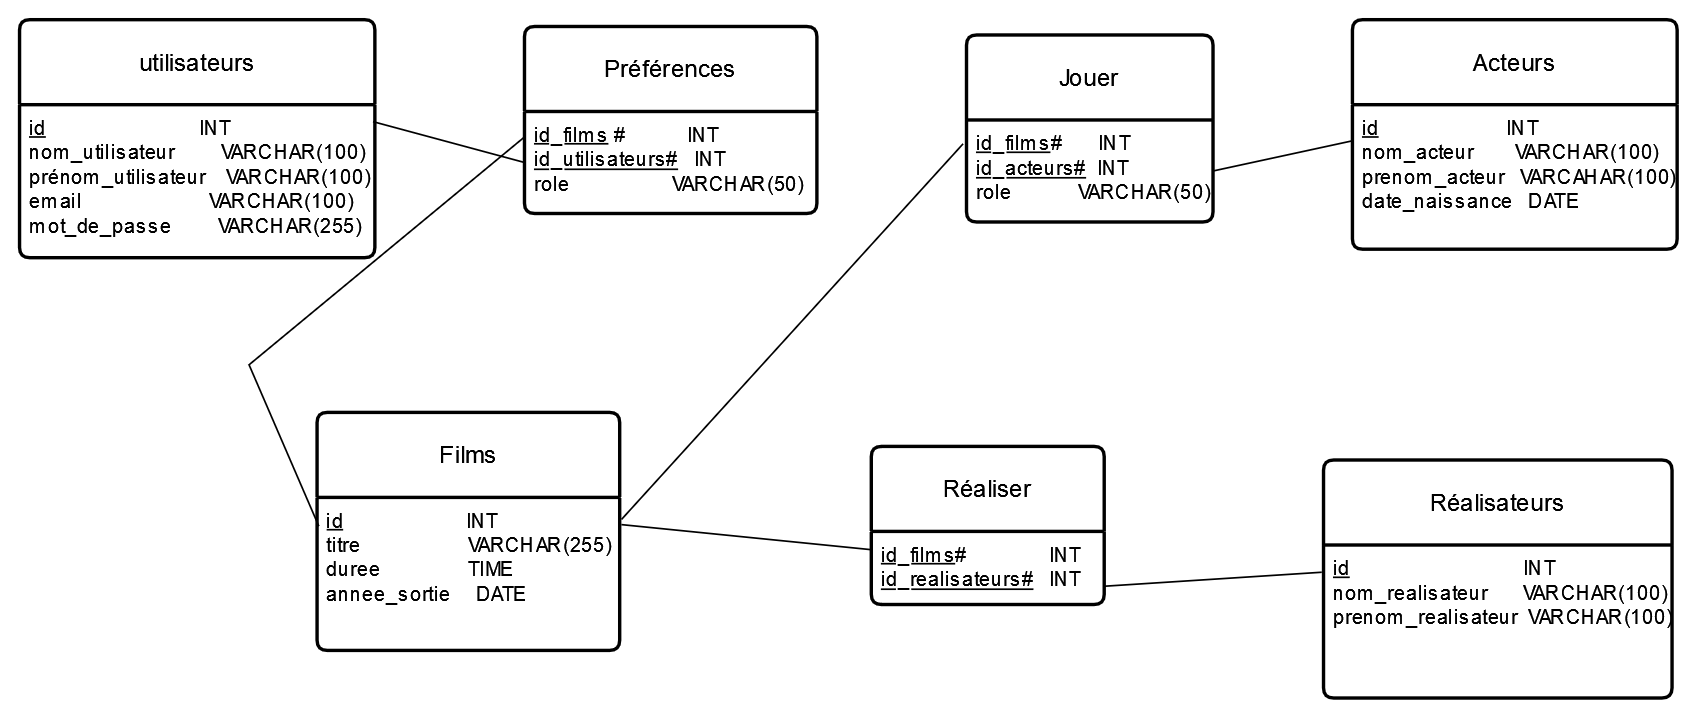

The diagram above was exported from draw.io. Its source (the exported page's mxGraphModel, read from the mxfile embedded in the PNG):
<mxGraphModel dx="1050" dy="576" grid="0" gridSize="10" guides="1" tooltips="1" connect="1" arrows="1" fold="1" page="1" pageScale="1" pageWidth="827" pageHeight="1169" math="0" shadow="0">
  <root>
    <mxCell id="0" />
    <mxCell id="1" parent="0" />
    <mxCell id="J1BuEG2g7fJiaO6mTR2P-9" value="utilisateurs" style="swimlane;childLayout=stackLayout;horizontal=1;startSize=50;horizontalStack=0;rounded=1;fontSize=14;fontStyle=0;strokeWidth=2;resizeParent=0;resizeLast=1;shadow=0;dashed=0;align=center;arcSize=4;whiteSpace=wrap;html=1;" vertex="1" parent="1">
      <mxGeometry x="20" y="60" width="209" height="140" as="geometry" />
    </mxCell>
    <mxCell id="J1BuEG2g7fJiaO6mTR2P-10" value="&lt;div&gt;&lt;u&gt;id&lt;/u&gt;&amp;nbsp;&amp;nbsp;&amp;nbsp;&amp;nbsp;&amp;nbsp;&amp;nbsp;&amp;nbsp;&amp;nbsp;&amp;nbsp;&amp;nbsp;&amp;nbsp;&amp;nbsp;&amp;nbsp;&amp;nbsp;&amp;nbsp;&amp;nbsp;&amp;nbsp;&amp;nbsp;&amp;nbsp;&amp;nbsp;&amp;nbsp;&amp;nbsp;&amp;nbsp;&amp;nbsp;&amp;nbsp;&amp;nbsp;&amp;nbsp;&amp;nbsp;&amp;nbsp; INT&lt;br&gt;&lt;/div&gt;&lt;div&gt;nom_utilisateur&amp;nbsp;&amp;nbsp;&amp;nbsp;&amp;nbsp;&amp;nbsp;&amp;nbsp;&amp;nbsp;&amp;nbsp; VARCHAR(100)&lt;br&gt;&lt;/div&gt;&lt;div&gt;prénom_utilisateur&amp;nbsp;&amp;nbsp;&amp;nbsp; VARCHAR(100)&lt;br&gt;&lt;/div&gt;&lt;div&gt;email&amp;nbsp;&amp;nbsp;&amp;nbsp;&amp;nbsp;&amp;nbsp;&amp;nbsp;&amp;nbsp;&amp;nbsp;&amp;nbsp;&amp;nbsp;&amp;nbsp;&amp;nbsp;&amp;nbsp;&amp;nbsp;&amp;nbsp;&amp;nbsp;&amp;nbsp;&amp;nbsp;&amp;nbsp;&amp;nbsp;&amp;nbsp;&amp;nbsp;&amp;nbsp;&amp;nbsp; VARCHAR(100)&lt;br&gt;&lt;/div&gt;&lt;div&gt;mot_de_passe&amp;nbsp;&amp;nbsp;&amp;nbsp;&amp;nbsp;&amp;nbsp;&amp;nbsp;&amp;nbsp;&amp;nbsp; VARCHAR(255)&lt;br&gt;&lt;/div&gt;&lt;div&gt;&lt;br&gt;&lt;/div&gt;" style="align=left;strokeColor=none;fillColor=none;spacingLeft=4;fontSize=12;verticalAlign=top;resizable=0;rotatable=0;part=1;html=1;" vertex="1" parent="J1BuEG2g7fJiaO6mTR2P-9">
      <mxGeometry y="50" width="209" height="90" as="geometry" />
    </mxCell>
    <mxCell id="J1BuEG2g7fJiaO6mTR2P-11" value="Préférences" style="swimlane;childLayout=stackLayout;horizontal=1;startSize=50;horizontalStack=0;rounded=1;fontSize=14;fontStyle=0;strokeWidth=2;resizeParent=0;resizeLast=1;shadow=0;dashed=0;align=center;arcSize=4;whiteSpace=wrap;html=1;" vertex="1" parent="1">
      <mxGeometry x="317" y="64" width="172" height="110" as="geometry" />
    </mxCell>
    <mxCell id="J1BuEG2g7fJiaO6mTR2P-12" value="&lt;div&gt;&lt;u&gt;id_films&lt;/u&gt; # &amp;nbsp;&amp;nbsp;&amp;nbsp;&amp;nbsp;&amp;nbsp;&amp;nbsp;&amp;nbsp;&amp;nbsp;&amp;nbsp;&amp;nbsp; INT&lt;br&gt;&lt;/div&gt;&lt;div&gt;&lt;u&gt;id_utilisateurs#&lt;/u&gt; &amp;nbsp; INT&lt;br&gt;&lt;/div&gt;&lt;div&gt;role&amp;nbsp;&amp;nbsp;&amp;nbsp;&amp;nbsp;&amp;nbsp;&amp;nbsp;&amp;nbsp;&amp;nbsp;&amp;nbsp;&amp;nbsp;&amp;nbsp;&amp;nbsp;&amp;nbsp;&amp;nbsp;&amp;nbsp;&amp;nbsp;&amp;nbsp;&amp;nbsp;&amp;nbsp; VARCHAR(50)&lt;u&gt;&lt;br&gt;&lt;/u&gt;&lt;/div&gt;&lt;div&gt;&lt;u&gt;&lt;br&gt;&lt;/u&gt;&lt;/div&gt;" style="align=left;strokeColor=none;fillColor=none;spacingLeft=4;fontSize=12;verticalAlign=top;resizable=0;rotatable=0;part=1;html=1;" vertex="1" parent="J1BuEG2g7fJiaO6mTR2P-11">
      <mxGeometry y="50" width="172" height="60" as="geometry" />
    </mxCell>
    <mxCell id="J1BuEG2g7fJiaO6mTR2P-13" value="Films" style="swimlane;childLayout=stackLayout;horizontal=1;startSize=50;horizontalStack=0;rounded=1;fontSize=14;fontStyle=0;strokeWidth=2;resizeParent=0;resizeLast=1;shadow=0;dashed=0;align=center;arcSize=4;whiteSpace=wrap;html=1;" vertex="1" parent="1">
      <mxGeometry x="195" y="291" width="178" height="140" as="geometry" />
    </mxCell>
    <mxCell id="J1BuEG2g7fJiaO6mTR2P-14" value="&lt;div&gt;&lt;u&gt;id&lt;/u&gt;&amp;nbsp;&amp;nbsp;&amp;nbsp;&amp;nbsp;&amp;nbsp;&amp;nbsp;&amp;nbsp;&amp;nbsp;&amp;nbsp;&amp;nbsp;&amp;nbsp;&amp;nbsp;&amp;nbsp;&amp;nbsp;&amp;nbsp;&amp;nbsp;&amp;nbsp;&amp;nbsp;&amp;nbsp;&amp;nbsp;&amp;nbsp;&amp;nbsp;&amp;nbsp; INT&lt;br&gt;&lt;/div&gt;&lt;div&gt;titre&amp;nbsp;&amp;nbsp;&amp;nbsp;&amp;nbsp;&amp;nbsp;&amp;nbsp;&amp;nbsp;&amp;nbsp;&amp;nbsp;&amp;nbsp;&amp;nbsp;&amp;nbsp;&amp;nbsp;&amp;nbsp;&amp;nbsp;&amp;nbsp;&amp;nbsp;&amp;nbsp;&amp;nbsp;&amp;nbsp; VARCHAR(255)&lt;br&gt;&lt;/div&gt;&lt;div&gt;duree&amp;nbsp;&amp;nbsp;&amp;nbsp;&amp;nbsp;&amp;nbsp;&amp;nbsp;&amp;nbsp;&amp;nbsp;&amp;nbsp;&amp;nbsp;&amp;nbsp;&amp;nbsp;&amp;nbsp;&amp;nbsp;&amp;nbsp;&amp;nbsp; TIME&lt;br&gt;&lt;/div&gt;&lt;div&gt;annee_sortie&amp;nbsp;&amp;nbsp;&amp;nbsp;&amp;nbsp; DATE&lt;br&gt;&lt;/div&gt;&lt;div&gt;&lt;br&gt;&lt;/div&gt;" style="align=left;strokeColor=none;fillColor=none;spacingLeft=4;fontSize=12;verticalAlign=top;resizable=0;rotatable=0;part=1;html=1;" vertex="1" parent="J1BuEG2g7fJiaO6mTR2P-13">
      <mxGeometry y="50" width="178" height="90" as="geometry" />
    </mxCell>
    <mxCell id="J1BuEG2g7fJiaO6mTR2P-15" value="Jouer" style="swimlane;childLayout=stackLayout;horizontal=1;startSize=50;horizontalStack=0;rounded=1;fontSize=14;fontStyle=0;strokeWidth=2;resizeParent=0;resizeLast=1;shadow=0;dashed=0;align=center;arcSize=4;whiteSpace=wrap;html=1;" vertex="1" parent="1">
      <mxGeometry x="577" y="69" width="145" height="110" as="geometry" />
    </mxCell>
    <mxCell id="J1BuEG2g7fJiaO6mTR2P-16" value="&lt;div&gt;&lt;u&gt;id_films&lt;/u&gt;# &amp;nbsp;&amp;nbsp;&amp;nbsp;&amp;nbsp;&amp;nbsp; INT&lt;br&gt;&lt;/div&gt;&lt;div&gt;&lt;u&gt;id_acteurs#&lt;/u&gt;&amp;nbsp; INT&lt;br&gt;&lt;/div&gt;&lt;div&gt;role&amp;nbsp;&amp;nbsp;&amp;nbsp;&amp;nbsp;&amp;nbsp;&amp;nbsp;&amp;nbsp;&amp;nbsp;&amp;nbsp;&amp;nbsp;&amp;nbsp;&amp;nbsp; VARCHAR(50)&lt;br&gt;&lt;/div&gt;&lt;div&gt;&lt;br&gt;&lt;/div&gt;" style="align=left;strokeColor=none;fillColor=none;spacingLeft=4;fontSize=12;verticalAlign=top;resizable=0;rotatable=0;part=1;html=1;" vertex="1" parent="J1BuEG2g7fJiaO6mTR2P-15">
      <mxGeometry y="50" width="145" height="60" as="geometry" />
    </mxCell>
    <mxCell id="J1BuEG2g7fJiaO6mTR2P-17" value="Acteurs" style="swimlane;childLayout=stackLayout;horizontal=1;startSize=50;horizontalStack=0;rounded=1;fontSize=14;fontStyle=0;strokeWidth=2;resizeParent=0;resizeLast=1;shadow=0;dashed=0;align=center;arcSize=4;whiteSpace=wrap;html=1;" vertex="1" parent="1">
      <mxGeometry x="804" y="60" width="191" height="135" as="geometry" />
    </mxCell>
    <mxCell id="J1BuEG2g7fJiaO6mTR2P-18" value="&lt;div&gt;&lt;u&gt;id&lt;/u&gt;&amp;nbsp;&amp;nbsp;&amp;nbsp;&amp;nbsp;&amp;nbsp;&amp;nbsp;&amp;nbsp;&amp;nbsp;&amp;nbsp;&amp;nbsp;&amp;nbsp;&amp;nbsp;&amp;nbsp;&amp;nbsp;&amp;nbsp;&amp;nbsp;&amp;nbsp;&amp;nbsp;&amp;nbsp;&amp;nbsp;&amp;nbsp;&amp;nbsp;&amp;nbsp;&amp;nbsp; INT&lt;br&gt;&lt;/div&gt;&lt;div&gt;nom_acteur&amp;nbsp;&amp;nbsp;&amp;nbsp;&amp;nbsp;&amp;nbsp;&amp;nbsp;&amp;nbsp; VARCHAR(100)&lt;br&gt;&lt;/div&gt;&lt;div&gt;prenom_acteur&amp;nbsp;&amp;nbsp; VARCAHAR(100)&lt;br&gt;&lt;/div&gt;&lt;div&gt;date_naissance&amp;nbsp;&amp;nbsp; DATE&lt;br&gt;&lt;/div&gt;" style="align=left;strokeColor=none;fillColor=none;spacingLeft=4;fontSize=12;verticalAlign=top;resizable=0;rotatable=0;part=1;html=1;" vertex="1" parent="J1BuEG2g7fJiaO6mTR2P-17">
      <mxGeometry y="50" width="191" height="85" as="geometry" />
    </mxCell>
    <mxCell id="J1BuEG2g7fJiaO6mTR2P-20" value="Réalisateurs" style="swimlane;childLayout=stackLayout;horizontal=1;startSize=50;horizontalStack=0;rounded=1;fontSize=14;fontStyle=0;strokeWidth=2;resizeParent=0;resizeLast=1;shadow=0;dashed=0;align=center;arcSize=4;whiteSpace=wrap;html=1;" vertex="1" parent="1">
      <mxGeometry x="787" y="319" width="205" height="140" as="geometry" />
    </mxCell>
    <mxCell id="J1BuEG2g7fJiaO6mTR2P-21" value="&lt;div&gt;&lt;u&gt;id&lt;/u&gt;&amp;nbsp;&amp;nbsp;&amp;nbsp;&amp;nbsp;&amp;nbsp;&amp;nbsp;&amp;nbsp;&amp;nbsp;&amp;nbsp;&amp;nbsp;&amp;nbsp;&amp;nbsp;&amp;nbsp;&amp;nbsp;&amp;nbsp;&amp;nbsp;&amp;nbsp;&amp;nbsp;&amp;nbsp;&amp;nbsp;&amp;nbsp;&amp;nbsp;&amp;nbsp;&amp;nbsp;&amp;nbsp;&amp;nbsp;&amp;nbsp;&amp;nbsp;&amp;nbsp;&amp;nbsp;&amp;nbsp;&amp;nbsp;&amp;nbsp; INT&lt;br&gt;&lt;/div&gt;&lt;div&gt;nom_realisateur&amp;nbsp;&amp;nbsp;&amp;nbsp;&amp;nbsp;&amp;nbsp;&amp;nbsp; VARCHAR(100)&lt;br&gt;&lt;/div&gt;&lt;div&gt;prenom_realisateur&amp;nbsp; VARCHAR(100)&lt;br&gt;&lt;/div&gt;" style="align=left;strokeColor=none;fillColor=none;spacingLeft=4;fontSize=12;verticalAlign=top;resizable=0;rotatable=0;part=1;html=1;" vertex="1" parent="J1BuEG2g7fJiaO6mTR2P-20">
      <mxGeometry y="50" width="205" height="90" as="geometry" />
    </mxCell>
    <mxCell id="J1BuEG2g7fJiaO6mTR2P-22" value="&lt;div&gt;Réaliser&lt;/div&gt;" style="swimlane;childLayout=stackLayout;horizontal=1;startSize=50;horizontalStack=0;rounded=1;fontSize=14;fontStyle=0;strokeWidth=2;resizeParent=0;resizeLast=1;shadow=0;dashed=0;align=center;arcSize=4;whiteSpace=wrap;html=1;" vertex="1" parent="1">
      <mxGeometry x="521" y="311" width="137" height="93" as="geometry" />
    </mxCell>
    <mxCell id="J1BuEG2g7fJiaO6mTR2P-23" value="&lt;div&gt;&lt;u&gt;id_films&lt;/u&gt;# &amp;nbsp;&amp;nbsp;&amp;nbsp;&amp;nbsp;&amp;nbsp;&amp;nbsp;&amp;nbsp;&amp;nbsp;&amp;nbsp;&amp;nbsp;&amp;nbsp; &amp;nbsp;&amp;nbsp; INT&lt;br&gt;&lt;/div&gt;&lt;div&gt;&lt;u&gt;id_realisateurs#&lt;/u&gt; &amp;nbsp; INT&lt;br&gt;&lt;/div&gt;&lt;div&gt;&lt;u&gt;&lt;br&gt;&lt;/u&gt;&lt;/div&gt;&lt;div&gt;&lt;u&gt;&lt;br&gt;&lt;/u&gt;&lt;/div&gt;" style="align=left;strokeColor=none;fillColor=none;spacingLeft=4;fontSize=12;verticalAlign=top;resizable=0;rotatable=0;part=1;html=1;" vertex="1" parent="J1BuEG2g7fJiaO6mTR2P-22">
      <mxGeometry y="50" width="137" height="43" as="geometry" />
    </mxCell>
    <mxCell id="J1BuEG2g7fJiaO6mTR2P-31" value="" style="endArrow=none;html=1;rounded=0;entryX=0.995;entryY=0.111;entryDx=0;entryDy=0;entryPerimeter=0;exitX=0;exitY=0.5;exitDx=0;exitDy=0;" edge="1" parent="1" source="J1BuEG2g7fJiaO6mTR2P-12" target="J1BuEG2g7fJiaO6mTR2P-10">
      <mxGeometry width="50" height="50" relative="1" as="geometry">
        <mxPoint x="498" y="321" as="sourcePoint" />
        <mxPoint x="548" y="271" as="targetPoint" />
      </mxGeometry>
    </mxCell>
    <mxCell id="J1BuEG2g7fJiaO6mTR2P-32" value="" style="endArrow=none;html=1;rounded=0;entryX=0;entryY=0.25;entryDx=0;entryDy=0;exitX=0.006;exitY=0.189;exitDx=0;exitDy=0;exitPerimeter=0;" edge="1" parent="1" source="J1BuEG2g7fJiaO6mTR2P-14" target="J1BuEG2g7fJiaO6mTR2P-12">
      <mxGeometry width="50" height="50" relative="1" as="geometry">
        <mxPoint x="137" y="347" as="sourcePoint" />
        <mxPoint x="548" y="271" as="targetPoint" />
        <Array as="points">
          <mxPoint x="155" y="263" />
        </Array>
      </mxGeometry>
    </mxCell>
    <mxCell id="J1BuEG2g7fJiaO6mTR2P-33" value="" style="endArrow=none;html=1;rounded=0;exitX=1.006;exitY=0.144;exitDx=0;exitDy=0;exitPerimeter=0;" edge="1" parent="1" source="J1BuEG2g7fJiaO6mTR2P-14">
      <mxGeometry width="50" height="50" relative="1" as="geometry">
        <mxPoint x="498" y="321" as="sourcePoint" />
        <mxPoint x="575" y="133" as="targetPoint" />
      </mxGeometry>
    </mxCell>
    <mxCell id="J1BuEG2g7fJiaO6mTR2P-35" value="" style="endArrow=none;html=1;rounded=0;entryX=0;entryY=0.25;entryDx=0;entryDy=0;exitX=1;exitY=0.5;exitDx=0;exitDy=0;" edge="1" parent="1" source="J1BuEG2g7fJiaO6mTR2P-16" target="J1BuEG2g7fJiaO6mTR2P-18">
      <mxGeometry width="50" height="50" relative="1" as="geometry">
        <mxPoint x="498" y="321" as="sourcePoint" />
        <mxPoint x="548" y="271" as="targetPoint" />
      </mxGeometry>
    </mxCell>
    <mxCell id="J1BuEG2g7fJiaO6mTR2P-36" value="" style="endArrow=none;html=1;rounded=0;entryX=0;entryY=0.25;entryDx=0;entryDy=0;" edge="1" parent="1" target="J1BuEG2g7fJiaO6mTR2P-23">
      <mxGeometry width="50" height="50" relative="1" as="geometry">
        <mxPoint x="374" y="357" as="sourcePoint" />
        <mxPoint x="548" y="271" as="targetPoint" />
      </mxGeometry>
    </mxCell>
    <mxCell id="J1BuEG2g7fJiaO6mTR2P-37" value="" style="endArrow=none;html=1;rounded=0;entryX=-0.005;entryY=0.178;entryDx=0;entryDy=0;entryPerimeter=0;exitX=1;exitY=0.75;exitDx=0;exitDy=0;" edge="1" parent="1" source="J1BuEG2g7fJiaO6mTR2P-23" target="J1BuEG2g7fJiaO6mTR2P-21">
      <mxGeometry width="50" height="50" relative="1" as="geometry">
        <mxPoint x="498" y="321" as="sourcePoint" />
        <mxPoint x="548" y="271" as="targetPoint" />
      </mxGeometry>
    </mxCell>
  </root>
</mxGraphModel>